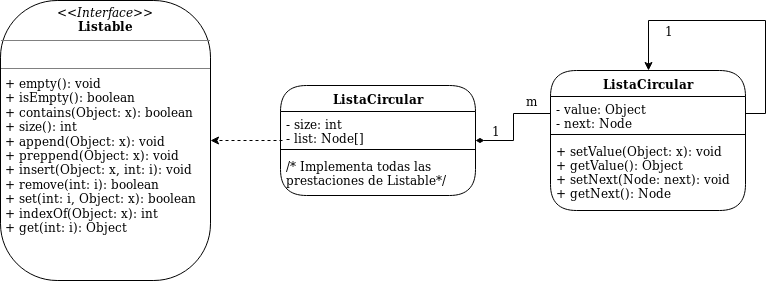

The diagram above was exported from draw.io. Its source (the exported page's mxGraphModel, read from the mxfile embedded in the PNG):
<mxGraphModel dx="766" dy="334" grid="1" gridSize="10" guides="1" tooltips="1" connect="1" arrows="1" fold="1" page="1" pageScale="1" pageWidth="850" pageHeight="1100" math="0" shadow="0">
  <root>
    <mxCell id="0" />
    <mxCell id="1" parent="0" />
    <mxCell id="tZwT3zyd6fsKS9qj5M4--1" value="&lt;p style=&quot;margin: 0px ; margin-top: 4px ; text-align: center&quot;&gt;&lt;i&gt;&amp;lt;&amp;lt;Interface&amp;gt;&amp;gt;&lt;/i&gt;&lt;br&gt;&lt;b&gt;Listable&lt;br&gt;&lt;/b&gt;&lt;/p&gt;&lt;hr size=&quot;1&quot;&gt;&lt;p style=&quot;margin: 0px ; margin-left: 4px&quot;&gt;&lt;br&gt;&lt;/p&gt;&lt;hr size=&quot;1&quot;&gt;&lt;p style=&quot;margin: 0px ; margin-left: 4px&quot;&gt;+ empty(): void&lt;/p&gt;&lt;p style=&quot;margin: 0px ; margin-left: 4px&quot;&gt;+ isEmpty(): boolean&lt;/p&gt;&lt;p style=&quot;margin: 0px ; margin-left: 4px&quot;&gt;+ contains(Object: x): boolean&lt;/p&gt;&lt;p style=&quot;margin: 0px ; margin-left: 4px&quot;&gt;+ size(): int&lt;/p&gt;&lt;p style=&quot;margin: 0px ; margin-left: 4px&quot;&gt;+ append(Object: x): void&lt;/p&gt;&lt;p style=&quot;margin: 0px ; margin-left: 4px&quot;&gt;+ preppend(Object: x): void&lt;/p&gt;&lt;p style=&quot;margin: 0px ; margin-left: 4px&quot;&gt;+ insert(Object: x, int: i): void&lt;/p&gt;&lt;p style=&quot;margin: 0px ; margin-left: 4px&quot;&gt;+ remove(int: i): boolean&lt;/p&gt;&lt;p style=&quot;margin: 0px ; margin-left: 4px&quot;&gt;+ set(int: i, Object: x): boolean&lt;/p&gt;&lt;p style=&quot;margin: 0px ; margin-left: 4px&quot;&gt;+ indexOf(Object: x): int&lt;/p&gt;&lt;p style=&quot;margin: 0px ; margin-left: 4px&quot;&gt;+ get(int: i): Object&lt;br&gt;&lt;/p&gt;" style="verticalAlign=top;align=left;overflow=fill;fontSize=12;fontFamily=Helvetica;html=1;rounded=1;arcSize=27;" parent="1" vertex="1">
      <mxGeometry x="20" y="10" width="210" height="280" as="geometry" />
    </mxCell>
    <mxCell id="tZwT3zyd6fsKS9qj5M4--6" style="edgeStyle=orthogonalEdgeStyle;rounded=0;orthogonalLoop=1;jettySize=auto;html=1;exitX=0.01;exitY=0.853;exitDx=0;exitDy=0;entryX=1;entryY=0.5;entryDx=0;entryDy=0;dashed=1;exitPerimeter=0;" parent="1" source="tZwT3zyd6fsKS9qj5M4--3" target="tZwT3zyd6fsKS9qj5M4--1" edge="1">
      <mxGeometry relative="1" as="geometry" />
    </mxCell>
    <mxCell id="tZwT3zyd6fsKS9qj5M4--2" value="ListaCircular" style="swimlane;fontStyle=1;align=center;verticalAlign=top;childLayout=stackLayout;horizontal=1;startSize=26;horizontalStack=0;resizeParent=1;resizeParentMax=0;resizeLast=0;collapsible=1;marginBottom=0;rounded=1;arcSize=50;" parent="1" vertex="1">
      <mxGeometry x="300" y="95" width="195" height="110" as="geometry">
        <mxRectangle x="300" y="95" width="150" height="26" as="alternateBounds" />
      </mxGeometry>
    </mxCell>
    <mxCell id="tZwT3zyd6fsKS9qj5M4--3" value="- size: int&#10;- list: Node[]&#10;" style="text;strokeColor=none;fillColor=none;align=left;verticalAlign=top;spacingLeft=4;spacingRight=4;overflow=hidden;rotatable=0;points=[[0,0.5],[1,0.5]];portConstraint=eastwest;" parent="tZwT3zyd6fsKS9qj5M4--2" vertex="1">
      <mxGeometry y="26" width="195" height="34" as="geometry" />
    </mxCell>
    <mxCell id="tZwT3zyd6fsKS9qj5M4--4" value="" style="line;strokeWidth=1;fillColor=none;align=left;verticalAlign=middle;spacingTop=-1;spacingLeft=3;spacingRight=3;rotatable=0;labelPosition=right;points=[];portConstraint=eastwest;" parent="tZwT3zyd6fsKS9qj5M4--2" vertex="1">
      <mxGeometry y="60" width="195" height="8" as="geometry" />
    </mxCell>
    <mxCell id="tZwT3zyd6fsKS9qj5M4--5" value="/* Implementa todas las&#10;prestaciones de Listable*/&#10;" style="text;strokeColor=none;fillColor=none;align=left;verticalAlign=top;spacingLeft=4;spacingRight=4;overflow=hidden;rotatable=0;points=[[0,0.5],[1,0.5]];portConstraint=eastwest;" parent="tZwT3zyd6fsKS9qj5M4--2" vertex="1">
      <mxGeometry y="68" width="195" height="42" as="geometry" />
    </mxCell>
    <mxCell id="XdsxlJ59a13wQ6Y3uWFQ-1" value="ListaCircular" style="swimlane;fontStyle=1;align=center;verticalAlign=top;childLayout=stackLayout;horizontal=1;startSize=26;horizontalStack=0;resizeParent=1;resizeParentMax=0;resizeLast=0;collapsible=1;marginBottom=0;rounded=1;arcSize=50;" vertex="1" parent="1">
      <mxGeometry x="570" y="80" width="195" height="140" as="geometry">
        <mxRectangle x="300" y="95" width="150" height="26" as="alternateBounds" />
      </mxGeometry>
    </mxCell>
    <mxCell id="XdsxlJ59a13wQ6Y3uWFQ-7" style="edgeStyle=orthogonalEdgeStyle;rounded=0;orthogonalLoop=1;jettySize=auto;html=1;exitX=1;exitY=0.5;exitDx=0;exitDy=0;entryX=0.5;entryY=0;entryDx=0;entryDy=0;endArrow=classic;endFill=1;" edge="1" parent="XdsxlJ59a13wQ6Y3uWFQ-1" source="XdsxlJ59a13wQ6Y3uWFQ-2" target="XdsxlJ59a13wQ6Y3uWFQ-1">
      <mxGeometry relative="1" as="geometry">
        <Array as="points">
          <mxPoint x="215" y="43" />
          <mxPoint x="215" y="-50" />
          <mxPoint x="98" y="-50" />
        </Array>
      </mxGeometry>
    </mxCell>
    <mxCell id="XdsxlJ59a13wQ6Y3uWFQ-2" value="- value: Object&#10;- next: Node&#10;" style="text;strokeColor=none;fillColor=none;align=left;verticalAlign=top;spacingLeft=4;spacingRight=4;overflow=hidden;rotatable=0;points=[[0,0.5],[1,0.5]];portConstraint=eastwest;" vertex="1" parent="XdsxlJ59a13wQ6Y3uWFQ-1">
      <mxGeometry y="26" width="195" height="34" as="geometry" />
    </mxCell>
    <mxCell id="XdsxlJ59a13wQ6Y3uWFQ-3" value="" style="line;strokeWidth=1;fillColor=none;align=left;verticalAlign=middle;spacingTop=-1;spacingLeft=3;spacingRight=3;rotatable=0;labelPosition=right;points=[];portConstraint=eastwest;" vertex="1" parent="XdsxlJ59a13wQ6Y3uWFQ-1">
      <mxGeometry y="60" width="195" height="8" as="geometry" />
    </mxCell>
    <mxCell id="XdsxlJ59a13wQ6Y3uWFQ-4" value="+ setValue(Object: x): void&#10;+ getValue(): Object&#10;+ setNext(Node: next): void&#10;+ getNext(): Node&#10;" style="text;strokeColor=none;fillColor=none;align=left;verticalAlign=top;spacingLeft=4;spacingRight=4;overflow=hidden;rotatable=0;points=[[0,0.5],[1,0.5]];portConstraint=eastwest;" vertex="1" parent="XdsxlJ59a13wQ6Y3uWFQ-1">
      <mxGeometry y="68" width="195" height="72" as="geometry" />
    </mxCell>
    <mxCell id="XdsxlJ59a13wQ6Y3uWFQ-6" style="edgeStyle=orthogonalEdgeStyle;rounded=0;orthogonalLoop=1;jettySize=auto;html=1;exitX=0;exitY=0.5;exitDx=0;exitDy=0;entryX=1;entryY=0.5;entryDx=0;entryDy=0;endArrow=diamondThin;endFill=1;" edge="1" parent="1" source="XdsxlJ59a13wQ6Y3uWFQ-2" target="tZwT3zyd6fsKS9qj5M4--2">
      <mxGeometry relative="1" as="geometry" />
    </mxCell>
    <mxCell id="XdsxlJ59a13wQ6Y3uWFQ-8" value="1" style="text;html=1;strokeColor=none;fillColor=none;align=center;verticalAlign=middle;whiteSpace=wrap;rounded=0;" vertex="1" parent="1">
      <mxGeometry x="495" y="130" width="40" height="20" as="geometry" />
    </mxCell>
    <mxCell id="XdsxlJ59a13wQ6Y3uWFQ-9" value="m" style="text;html=1;strokeColor=none;fillColor=none;align=center;verticalAlign=middle;whiteSpace=wrap;rounded=0;" vertex="1" parent="1">
      <mxGeometry x="530" y="100" width="40" height="20" as="geometry" />
    </mxCell>
    <mxCell id="XdsxlJ59a13wQ6Y3uWFQ-10" value="1" style="text;html=1;strokeColor=none;fillColor=none;align=center;verticalAlign=middle;whiteSpace=wrap;rounded=0;" vertex="1" parent="1">
      <mxGeometry x="667.5" y="30" width="40" height="20" as="geometry" />
    </mxCell>
  </root>
</mxGraphModel>